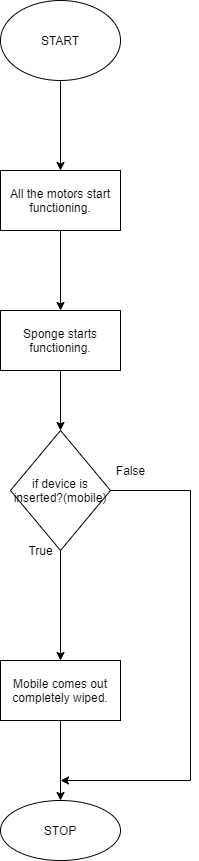

The diagram above was exported from draw.io. Its source (the exported page's mxGraphModel, read from the mxfile embedded in the PNG):
<mxGraphModel dx="1038" dy="556" grid="0" gridSize="10" guides="1" tooltips="1" connect="1" arrows="1" fold="1" page="1" pageScale="1" pageWidth="827" pageHeight="1169" background="#ffffff" math="0" shadow="0">
  <root>
    <mxCell id="0" />
    <mxCell id="1" parent="0" />
    <mxCell id="x8EZh4z8-PjVFQR90HqC-3" value="" style="edgeStyle=orthogonalEdgeStyle;rounded=0;orthogonalLoop=1;jettySize=auto;html=1;" edge="1" parent="1" source="x8EZh4z8-PjVFQR90HqC-1" target="x8EZh4z8-PjVFQR90HqC-2">
      <mxGeometry relative="1" as="geometry" />
    </mxCell>
    <mxCell id="x8EZh4z8-PjVFQR90HqC-1" value="START" style="ellipse;whiteSpace=wrap;html=1;" vertex="1" parent="1">
      <mxGeometry x="340" y="20" width="120" height="80" as="geometry" />
    </mxCell>
    <mxCell id="x8EZh4z8-PjVFQR90HqC-5" value="" style="edgeStyle=orthogonalEdgeStyle;rounded=0;orthogonalLoop=1;jettySize=auto;html=1;" edge="1" parent="1" source="x8EZh4z8-PjVFQR90HqC-2" target="x8EZh4z8-PjVFQR90HqC-4">
      <mxGeometry relative="1" as="geometry" />
    </mxCell>
    <mxCell id="x8EZh4z8-PjVFQR90HqC-2" value="All the motors start functioning." style="whiteSpace=wrap;html=1;" vertex="1" parent="1">
      <mxGeometry x="340" y="190" width="120" height="60" as="geometry" />
    </mxCell>
    <mxCell id="x8EZh4z8-PjVFQR90HqC-9" value="" style="edgeStyle=orthogonalEdgeStyle;rounded=0;orthogonalLoop=1;jettySize=auto;html=1;" edge="1" parent="1" source="x8EZh4z8-PjVFQR90HqC-4" target="x8EZh4z8-PjVFQR90HqC-8">
      <mxGeometry relative="1" as="geometry" />
    </mxCell>
    <mxCell id="x8EZh4z8-PjVFQR90HqC-4" value="Sponge starts functioning." style="whiteSpace=wrap;html=1;" vertex="1" parent="1">
      <mxGeometry x="340" y="330" width="120" height="60" as="geometry" />
    </mxCell>
    <mxCell id="x8EZh4z8-PjVFQR90HqC-11" value="" style="edgeStyle=orthogonalEdgeStyle;rounded=0;orthogonalLoop=1;jettySize=auto;html=1;" edge="1" parent="1" source="x8EZh4z8-PjVFQR90HqC-8" target="x8EZh4z8-PjVFQR90HqC-10">
      <mxGeometry relative="1" as="geometry" />
    </mxCell>
    <mxCell id="x8EZh4z8-PjVFQR90HqC-8" value="if device is inserted?(mobile)" style="rhombus;whiteSpace=wrap;html=1;" vertex="1" parent="1">
      <mxGeometry x="350" y="450" width="100" height="120" as="geometry" />
    </mxCell>
    <mxCell id="x8EZh4z8-PjVFQR90HqC-13" value="" style="edgeStyle=orthogonalEdgeStyle;rounded=0;orthogonalLoop=1;jettySize=auto;html=1;" edge="1" parent="1" source="x8EZh4z8-PjVFQR90HqC-10" target="x8EZh4z8-PjVFQR90HqC-12">
      <mxGeometry relative="1" as="geometry" />
    </mxCell>
    <mxCell id="x8EZh4z8-PjVFQR90HqC-10" value="Mobile comes out completely wiped." style="whiteSpace=wrap;html=1;" vertex="1" parent="1">
      <mxGeometry x="340" y="680" width="120" height="60" as="geometry" />
    </mxCell>
    <mxCell id="x8EZh4z8-PjVFQR90HqC-12" value="STOP" style="ellipse;whiteSpace=wrap;html=1;" vertex="1" parent="1">
      <mxGeometry x="340" y="820" width="120" height="60" as="geometry" />
    </mxCell>
    <mxCell id="x8EZh4z8-PjVFQR90HqC-14" value="" style="endArrow=none;html=1;exitX=1;exitY=0.5;exitDx=0;exitDy=0;" edge="1" parent="1" source="x8EZh4z8-PjVFQR90HqC-8">
      <mxGeometry width="50" height="50" relative="1" as="geometry">
        <mxPoint x="390" y="620" as="sourcePoint" />
        <mxPoint x="530" y="510" as="targetPoint" />
      </mxGeometry>
    </mxCell>
    <mxCell id="x8EZh4z8-PjVFQR90HqC-15" value="" style="endArrow=none;html=1;" edge="1" parent="1">
      <mxGeometry width="50" height="50" relative="1" as="geometry">
        <mxPoint x="530" y="800" as="sourcePoint" />
        <mxPoint x="530" y="510" as="targetPoint" />
      </mxGeometry>
    </mxCell>
    <mxCell id="x8EZh4z8-PjVFQR90HqC-17" value="" style="endArrow=classic;html=1;" edge="1" parent="1">
      <mxGeometry width="50" height="50" relative="1" as="geometry">
        <mxPoint x="530" y="800" as="sourcePoint" />
        <mxPoint x="400" y="800" as="targetPoint" />
      </mxGeometry>
    </mxCell>
    <mxCell id="x8EZh4z8-PjVFQR90HqC-18" value="True" style="text;html=1;align=center;verticalAlign=middle;resizable=0;points=[];autosize=1;strokeColor=none;" vertex="1" parent="1">
      <mxGeometry x="360" y="560" width="40" height="20" as="geometry" />
    </mxCell>
    <mxCell id="x8EZh4z8-PjVFQR90HqC-19" value="False" style="text;html=1;align=center;verticalAlign=middle;resizable=0;points=[];autosize=1;strokeColor=none;" vertex="1" parent="1">
      <mxGeometry x="445" y="480" width="50" height="20" as="geometry" />
    </mxCell>
  </root>
</mxGraphModel>